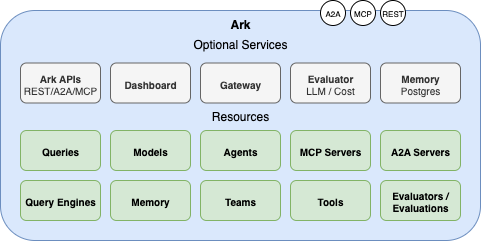

The diagram above was exported from draw.io. Its source (the exported page's mxGraphModel, read from the mxfile embedded in the PNG):
<mxGraphModel dx="881" dy="589" grid="1" gridSize="10" guides="1" tooltips="1" connect="1" arrows="1" fold="1" page="1" pageScale="1" pageWidth="1169" pageHeight="827" math="0" shadow="0">
  <root>
    <mxCell id="0" />
    <mxCell id="1" parent="0" />
    <mxCell id="BrEKt-sjprVkLCfW9coZ-2" value="&lt;b&gt;Ark&lt;/b&gt;" style="rounded=1;whiteSpace=wrap;html=1;fillColor=#dae8fc;strokeColor=#6c8ebf;verticalAlign=top;" parent="1" vertex="1">
      <mxGeometry x="40" y="40" width="480" height="230" as="geometry" />
    </mxCell>
    <mxCell id="BrEKt-sjprVkLCfW9coZ-4" value="&lt;font&gt;&lt;b&gt;Models&lt;/b&gt;&lt;br&gt;&lt;/font&gt;" style="rounded=1;whiteSpace=wrap;html=1;fillColor=#d5e8d4;strokeColor=#82b366;fontSize=10;verticalAlign=middle;" parent="1" vertex="1">
      <mxGeometry x="150" y="160" width="80" height="40" as="geometry" />
    </mxCell>
    <mxCell id="BrEKt-sjprVkLCfW9coZ-5" value="&lt;font&gt;&lt;b&gt;Agents&lt;/b&gt;&lt;/font&gt;" style="rounded=1;whiteSpace=wrap;html=1;fillColor=#d5e8d4;strokeColor=#82b366;fontSize=10;verticalAlign=middle;" parent="1" vertex="1">
      <mxGeometry x="240" y="160" width="80" height="40" as="geometry" />
    </mxCell>
    <mxCell id="BrEKt-sjprVkLCfW9coZ-6" value="&lt;font&gt;&lt;b&gt;MCP Servers&lt;/b&gt;&lt;br&gt;&lt;/font&gt;" style="rounded=1;whiteSpace=wrap;html=1;fillColor=#d5e8d4;strokeColor=#82b366;fontSize=10;verticalAlign=middle;" parent="1" vertex="1">
      <mxGeometry x="330" y="160" width="80" height="40" as="geometry" />
    </mxCell>
    <mxCell id="BrEKt-sjprVkLCfW9coZ-7" value="&lt;font&gt;&lt;b&gt;Tools&lt;/b&gt;&lt;/font&gt;" style="rounded=1;whiteSpace=wrap;html=1;fillColor=#d5e8d4;strokeColor=#82b366;fontSize=10;verticalAlign=middle;" parent="1" vertex="1">
      <mxGeometry x="330" y="210" width="80" height="40" as="geometry" />
    </mxCell>
    <mxCell id="BrEKt-sjprVkLCfW9coZ-8" value="&lt;font&gt;&lt;b&gt;A2A Servers&lt;/b&gt;&lt;br&gt;&lt;/font&gt;" style="rounded=1;whiteSpace=wrap;html=1;fillColor=#d5e8d4;strokeColor=#82b366;fontSize=10;verticalAlign=middle;" parent="1" vertex="1">
      <mxGeometry x="420" y="160" width="80" height="40" as="geometry" />
    </mxCell>
    <mxCell id="BrEKt-sjprVkLCfW9coZ-9" value="&lt;font&gt;&lt;b&gt;Queries&lt;/b&gt;&lt;br&gt;&lt;/font&gt;" style="rounded=1;whiteSpace=wrap;html=1;fillColor=#d5e8d4;strokeColor=#82b366;fontSize=10;verticalAlign=middle;" parent="1" vertex="1">
      <mxGeometry x="60" y="160" width="80" height="40" as="geometry" />
    </mxCell>
    <mxCell id="BrEKt-sjprVkLCfW9coZ-10" value="&lt;font&gt;&lt;b&gt;Teams&lt;/b&gt;&lt;/font&gt;" style="rounded=1;whiteSpace=wrap;html=1;fillColor=#d5e8d4;strokeColor=#82b366;fontSize=10;verticalAlign=middle;" parent="1" vertex="1">
      <mxGeometry x="240" y="210" width="80" height="40" as="geometry" />
    </mxCell>
    <mxCell id="BrEKt-sjprVkLCfW9coZ-11" value="&lt;font&gt;&lt;b&gt;Query Engines&lt;/b&gt;&lt;br&gt;&lt;/font&gt;" style="rounded=1;whiteSpace=wrap;html=1;fillColor=#d5e8d4;strokeColor=#82b366;fontSize=10;verticalAlign=middle;" parent="1" vertex="1">
      <mxGeometry x="60" y="210" width="80" height="40" as="geometry" />
    </mxCell>
    <mxCell id="BrEKt-sjprVkLCfW9coZ-12" value="&lt;font&gt;&lt;b&gt;Evaluators / Evaluations&lt;/b&gt;&lt;/font&gt;" style="rounded=1;whiteSpace=wrap;html=1;fillColor=#d5e8d4;strokeColor=#82b366;fontSize=10;verticalAlign=middle;" parent="1" vertex="1">
      <mxGeometry x="420" y="210" width="80" height="40" as="geometry" />
    </mxCell>
    <mxCell id="BrEKt-sjprVkLCfW9coZ-13" value="&lt;font&gt;&lt;b&gt;Memory&lt;/b&gt;&lt;/font&gt;" style="rounded=1;whiteSpace=wrap;html=1;fillColor=#d5e8d4;strokeColor=#82b366;fontSize=10;verticalAlign=middle;" parent="1" vertex="1">
      <mxGeometry x="150" y="210" width="80" height="40" as="geometry" />
    </mxCell>
    <mxCell id="BrEKt-sjprVkLCfW9coZ-53" value="&lt;span&gt;A2A&lt;/span&gt;" style="ellipse;whiteSpace=wrap;html=1;aspect=fixed;fontSize=8;fontStyle=0" parent="1" vertex="1">
      <mxGeometry x="360" y="30" width="25" height="25" as="geometry" />
    </mxCell>
    <mxCell id="BrEKt-sjprVkLCfW9coZ-54" value="&lt;span&gt;MCP&lt;/span&gt;" style="ellipse;whiteSpace=wrap;html=1;aspect=fixed;fontSize=8;fontStyle=0" parent="1" vertex="1">
      <mxGeometry x="390" y="30" width="25" height="25" as="geometry" />
    </mxCell>
    <mxCell id="BrEKt-sjprVkLCfW9coZ-55" value="&lt;span&gt;REST&lt;/span&gt;" style="ellipse;whiteSpace=wrap;html=1;aspect=fixed;fontSize=8;fontStyle=0" parent="1" vertex="1">
      <mxGeometry x="420" y="30" width="25" height="25" as="geometry" />
    </mxCell>
    <mxCell id="GjzOAwkxd7Iusa0UOkDc-2" value="&lt;font&gt;&lt;b&gt;Ark APIs&lt;br&gt;&lt;/b&gt;REST/A2A/MCP&lt;br&gt;&lt;/font&gt;" style="rounded=1;whiteSpace=wrap;html=1;fillColor=#f5f5f5;fontColor=#333333;strokeColor=#666666;verticalAlign=middle;fontSize=10;" vertex="1" parent="1">
      <mxGeometry x="60" y="92.5" width="80" height="40" as="geometry" />
    </mxCell>
    <mxCell id="GjzOAwkxd7Iusa0UOkDc-3" value="&lt;font&gt;&lt;b&gt;Dashboard&lt;/b&gt;&lt;br&gt;&lt;/font&gt;" style="rounded=1;whiteSpace=wrap;html=1;fillColor=#f5f5f5;fontColor=#333333;strokeColor=#666666;verticalAlign=middle;fontSize=10;" vertex="1" parent="1">
      <mxGeometry x="150" y="92.5" width="80" height="40" as="geometry" />
    </mxCell>
    <mxCell id="GjzOAwkxd7Iusa0UOkDc-4" value="&lt;b&gt;Evaluator&lt;/b&gt;&lt;div&gt;LLM / Cost&lt;/div&gt;" style="rounded=1;whiteSpace=wrap;html=1;fillColor=#f5f5f5;fontColor=#333333;strokeColor=#666666;verticalAlign=middle;fontSize=10;" vertex="1" parent="1">
      <mxGeometry x="330" y="92.5" width="80" height="40" as="geometry" />
    </mxCell>
    <mxCell id="GjzOAwkxd7Iusa0UOkDc-5" value="&lt;font&gt;&lt;b&gt;Gateway&lt;/b&gt;&lt;br&gt;&lt;/font&gt;" style="rounded=1;whiteSpace=wrap;html=1;fillColor=#f5f5f5;fontColor=#333333;strokeColor=#666666;verticalAlign=middle;fontSize=10;" vertex="1" parent="1">
      <mxGeometry x="240" y="92.5" width="80" height="40" as="geometry" />
    </mxCell>
    <mxCell id="GjzOAwkxd7Iusa0UOkDc-6" value="&lt;font&gt;&lt;b&gt;Memory&lt;/b&gt;&lt;br&gt;&lt;/font&gt;&lt;div&gt;&lt;font&gt;Postgres&lt;/font&gt;&lt;/div&gt;" style="rounded=1;whiteSpace=wrap;html=1;fillColor=#f5f5f5;fontColor=#333333;strokeColor=#666666;verticalAlign=middle;fontSize=10;" vertex="1" parent="1">
      <mxGeometry x="420" y="92.5" width="80" height="40" as="geometry" />
    </mxCell>
    <mxCell id="GjzOAwkxd7Iusa0UOkDc-8" value="Optional Services" style="text;html=1;align=center;verticalAlign=middle;whiteSpace=wrap;rounded=0;" vertex="1" parent="1">
      <mxGeometry x="60" y="60" width="440" height="27.5" as="geometry" />
    </mxCell>
    <mxCell id="GjzOAwkxd7Iusa0UOkDc-9" value="Resources" style="text;html=1;align=center;verticalAlign=middle;whiteSpace=wrap;rounded=0;" vertex="1" parent="1">
      <mxGeometry x="60" y="132.5" width="440" height="27.5" as="geometry" />
    </mxCell>
  </root>
</mxGraphModel>